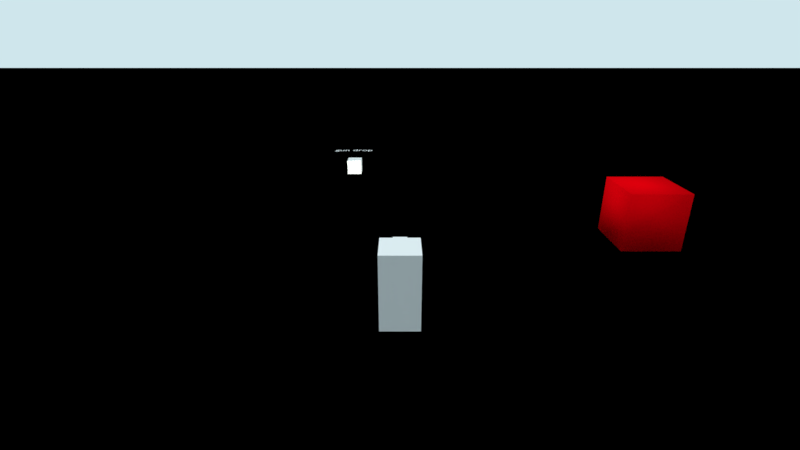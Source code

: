 # Source: Project.blend  (saved by Blender 2.79.7; exported with 4.5.12 LTS)
import bpy
from mathutils import Matrix  # noqa: F401  (used for matrix-valued properties, if any)

bpy.ops.wm.read_factory_settings(use_empty=True)
scene = bpy.context.scene
scene.name = 'Game'

# ---- collections
col_collection_1_003 = bpy.data.collections.new('Collection 1.003'); scene.collection.children.link(col_collection_1_003)
col_collection_2_002 = bpy.data.collections.new('Collection 2.002'); scene.collection.children.link(col_collection_2_002)
col_collection_2_002.hide_render = True
col_collection_2_002.hide_viewport = True

# ---- materials (node trees are filled in below, after node groups)
mat_material = bpy.data.materials.new('Material')
mat_material.alpha_threshold = 0.0
mat_material.use_transparent_shadow = False
mat_material.diffuse_color = (0.8001, 0.0, 0.003446, 1.0)
mat_material.specular_color = (1.0, 0.212, 0.1482)
mat_material.roughness = 0.5
mat_debug_ground = bpy.data.materials.new('Debug_Ground')
mat_debug_ground.alpha_threshold = 0.0
mat_debug_ground.use_transparent_shadow = False
mat_debug_ground.diffuse_color = (0.0, 0.0, 0.0, 1.0)
mat_debug_ground.roughness = 0.5
mat_debug_ground.line_color = (0.0, 0.0, 0.0, 1.0)
mat_material_001 = bpy.data.materials.new('Material.001')
mat_material_001.alpha_threshold = 0.0
mat_material_001.use_transparent_shadow = False
mat_material_001.diffuse_color = (0.0, 0.3927, 0.7987, 1.0)
mat_material_001.roughness = 0.5

# ---- material node trees

# ---- world
world_ambiente = bpy.data.worlds.new('Ambiente'); scene.world = world_ambiente
world_ambiente.color = (0.6252, 0.7925, 0.8406)
world_ambiente.use_sun_shadow = False
world_ambiente.sun_shadow_jitter_overblur = 0.0

# ---- cameras
cam_game_cam = bpy.data.cameras.new('game_cam')
cam_game_cam.passepartout_alpha = 0.7156
cam_game_cam.clip_end = 100.0
cam_game_cam.lens = 18.0
cam_game_cam.sensor_width = 30.0
cam_game_cam.sensor_height = 18.0
cam_game_cam.ortho_scale = 7.314
cam_game_cam.show_composition_thirds = True
cam_game_cam.dof.focus_distance = 0.0
cam_game_cam.dof.aperture_fstop = 128.0

# ---- lights
light_spot = bpy.data.lights.new('Spot', 'SPOT')
light_spot.color = (0.9673, 1.0, 0.8797)
light_spot.transmission_factor = 0.0
light_spot.use_shadow = False
light_spot.energy = 1e+04
light_spot.shadow_buffer_clip_start = 0.5
light_spot.shadow_soft_size = 0.1
light_spot.shadow_maximum_resolution = 0.006
light_spot.use_absolute_resolution = True
light_spot.spot_blend = 0.5921
light_spot.spot_size = 1.396
light_sun = bpy.data.lights.new('Sun', 'SUN')
light_sun.transmission_factor = 0.0
light_sun.cutoff_distance = 42.0
light_sun.angle = 0.1993
light_sun.energy = 1.0
light_sun.shadow_buffer_clip_start = 1.001
light_sun.shadow_soft_size = 0.1
light_sun.shadow_cascade_max_distance = 1000.0
light_point = bpy.data.lights.new('Point', 'POINT')
light_point.color = (0.9998, 0.3705, 0.003089)
light_point.transmission_factor = 0.0
light_point.energy = 1000.0
light_point.shadow_buffer_clip_start = 0.5
light_point.shadow_soft_size = 0.1
light_point.shadow_maximum_resolution = 0.006
light_point.use_absolute_resolution = True

# ---- meshes
me_cube_001 = bpy.data.meshes.new('Cube.001')
me_cube_001.from_pydata([(-0.2955, -0.2955, -0.2955), (-0.2955, -0.2955, 0.2955), (-0.2955, 0.2955, -0.2955), (-0.2955, 0.2955, 0.2955), (0.2955, -0.2955, -0.2955), (0.2955, -0.2955, 0.2955), (0.2955, 0.2955, -0.2955), (0.2955, 0.2955, 0.2955)], [], [(0, 1, 3, 2), (2, 3, 7, 6), (6, 7, 5, 4), (4, 5, 1, 0), (2, 6, 4, 0), (7, 3, 1, 5)])
me_cube_001.use_remesh_preserve_volume = False
me_cube_001.use_remesh_preserve_attributes = False
me_cube_001.use_mirror_vertex_groups = False
me_cube_001.update()
me_cube_005 = bpy.data.meshes.new('Cube.005')
me_cube_005.from_pydata([(-1.0, -1.0, -1.0), (-1.0, -1.0, 1.0), (-1.0, 1.0, -1.0), (-1.0, 1.0, 1.0), (1.0, -1.0, -1.0), (1.0, -1.0, 1.0), (1.0, 1.0, -1.0), (1.0, 1.0, 1.0)], [], [(0, 1, 3, 2), (2, 3, 7, 6), (6, 7, 5, 4), (4, 5, 1, 0), (2, 6, 4, 0), (7, 3, 1, 5)])
me_cube_005.polygons.foreach_set('use_smooth', [True] * 6)
me_cube_005.materials.append(mat_material)
me_cube_005.use_remesh_preserve_volume = False
me_cube_005.use_remesh_preserve_attributes = False
me_cube_005.use_mirror_vertex_groups = False
me_cube_005.update()
me_obj_plane__debug = bpy.data.meshes.new('Obj_Plane (debug)')
me_obj_plane__debug.from_pydata([(-149.7, -149.7, 0.0), (149.7, -149.7, 0.0), (-149.7, 149.7, 0.0), (149.7, 149.7, 0.0)], [], [(0, 1, 3, 2)])
_uv = me_obj_plane__debug.uv_layers.new(name='Mapa UV')
_uv.uv.foreach_set('vector', [-23.24, -23.24, 24.24, -23.24, 24.24, 24.24, -23.24, 24.24])
me_obj_plane__debug.materials.append(mat_debug_ground)
me_obj_plane__debug.use_remesh_preserve_volume = False
me_obj_plane__debug.use_remesh_preserve_attributes = False
me_obj_plane__debug.use_mirror_vertex_groups = False
me_obj_plane__debug.update()
me_obj_player = bpy.data.meshes.new('Obj_Player')
me_obj_player.from_pydata([(0.5, 0.5, -1.0), (0.5, -0.5, -1.0), (-0.5, -0.5, -1.0), (-0.5, 0.5, -1.0), (0.5, 0.5, 1.0), (0.5, -0.5, 1.0), (-0.5, -0.5, 1.0), (-0.5, 0.5, 1.0), (0.0, 0.0, 0.0)], [], [(0, 1, 2, 3), (4, 7, 6, 5), (0, 4, 5, 1), (1, 5, 6, 2), (2, 6, 7, 3), (4, 0, 3, 7)])
me_obj_player.materials.append(None)
me_obj_player.use_remesh_preserve_volume = False
me_obj_player.use_remesh_preserve_attributes = False
me_obj_player.use_mirror_vertex_groups = False
me_obj_player.update()
me_cube_002 = bpy.data.meshes.new('Cube.002')
me_cube_002.from_pydata([(-0.1908, -0.4171, -0.1908), (-0.1908, -0.4171, 0.1908), (-0.1908, 0.4171, -0.1908), (-0.1908, 0.4171, 0.1908), (0.1908, -0.4171, -0.1908), (0.1908, -0.4171, 0.1908), (0.1908, 0.4171, -0.1908), (0.1908, 0.4171, 0.1908)], [], [(0, 1, 3, 2), (2, 3, 7, 6), (6, 7, 5, 4), (4, 5, 1, 0), (2, 6, 4, 0), (7, 3, 1, 5)])
me_cube_002.use_remesh_preserve_volume = False
me_cube_002.use_remesh_preserve_attributes = False
me_cube_002.use_mirror_vertex_groups = False
me_cube_002.update()
me_cube = bpy.data.meshes.new('Cube')
me_cube.from_pydata([(-0.432, -0.432, -0.432), (-0.432, -0.432, 0.432), (-0.432, 0.432, -0.432), (-0.432, 0.432, 0.432), (0.432, -0.432, -0.432), (0.432, -0.432, 0.432), (0.432, 0.432, -0.432), (0.432, 0.432, 0.432)], [], [(0, 1, 3, 2), (2, 3, 7, 6), (6, 7, 5, 4), (4, 5, 1, 0), (2, 6, 4, 0), (7, 3, 1, 5)])
me_cube.use_remesh_preserve_volume = False
me_cube.use_remesh_preserve_attributes = False
me_cube.use_mirror_vertex_groups = False
me_cube.update()
me_cube_004 = bpy.data.meshes.new('Cube.004')
me_cube_004.from_pydata([(-0.4838, -0.4838, -0.4838), (-0.4838, -0.4838, 0.4838), (-0.4838, 0.4838, -0.4838), (-0.4838, 0.4838, 0.4838), (0.4838, -0.4838, -0.4838), (0.4838, -0.4838, 0.4838), (0.4838, 0.4838, -0.4838), (0.4838, 0.4838, 0.4838)], [], [(0, 1, 3, 2), (2, 3, 7, 6), (6, 7, 5, 4), (4, 5, 1, 0), (2, 6, 4, 0), (7, 3, 1, 5)])
me_cube_004.materials.append(mat_material_001)
me_cube_004.use_remesh_preserve_volume = False
me_cube_004.use_remesh_preserve_attributes = False
me_cube_004.use_mirror_vertex_groups = False
me_cube_004.update()
me_cube_003 = bpy.data.meshes.new('Cube.003')
me_cube_003.from_pydata([(-0.2185, -0.2185, -0.2185), (-0.2185, -0.2185, 0.2185), (-0.2185, 0.2185, -0.2185), (-0.2185, 0.2185, 0.2185), (0.2185, -0.2185, -0.2185), (0.2185, -0.2185, 0.2185), (0.2185, 0.2185, -0.2185), (0.2185, 0.2185, 0.2185)], [], [(0, 1, 3, 2), (2, 3, 7, 6), (6, 7, 5, 4), (4, 5, 1, 0), (2, 6, 4, 0), (7, 3, 1, 5)])
me_cube_003.materials.append(mat_material)
me_cube_003.use_remesh_preserve_volume = False
me_cube_003.use_remesh_preserve_attributes = False
me_cube_003.use_mirror_vertex_groups = False
me_cube_003.update()

# ---- curves / text
txt_text = bpy.data.curves.new('Text', 'FONT')
txt_text.dimensions = '2D'
txt_text.body = 'gun drop'
txt_text.use_path_clamp = True
txt_text.bevel_resolution = 0

# ---- objects
ob_empty = bpy.data.objects.new('Empty', None)
ob_cube = bpy.data.objects.new('Cube', me_cube_001)
ob_text = bpy.data.objects.new('Text', txt_text)
ob_cube_001 = bpy.data.objects.new('Cube.001', me_cube_005)
ob_obj_plane = bpy.data.objects.new('Obj_Plane', me_obj_plane__debug)
ob_obj_player = bpy.data.objects.new('Obj_Player', me_obj_player)
ob_emp_weapon_pivot = bpy.data.objects.new('emp_weapon_pivot', None)
ob_spot = bpy.data.objects.new('Spot', light_spot)
ob_obj_weapon_aiming = bpy.data.objects.new('obj_weapon_aiming', me_cube_002)
ob_obj_aim_target = bpy.data.objects.new('obj_aim_target', me_cube)
ob_dwn_target = bpy.data.objects.new('dwn_target', None)
ob_top_target = bpy.data.objects.new('top_target', None)
ob_lam_sun = bpy.data.objects.new('Lam_Sun', light_sun)
ob_cam_game = bpy.data.objects.new('Cam_Game', cam_game_cam)
ob_obj_melee = bpy.data.objects.new('obj_melee', me_cube_004)
ob_obj_bullet = bpy.data.objects.new('obj_bullet', me_cube_003)
ob_point = bpy.data.objects.new('Point', light_point)

# ---- transforms, parenting, visibility, modifiers, constraints
ob_empty.location = (-2.019, 10.8, 2.193)
ob_empty.lineart.crease_threshold = 0.0
ob_cube.parent = ob_empty
ob_cube.matrix_parent_inverse = Matrix(((1.0, 0.0, 0.0, 2.019), (0.0, 1.0, 0.0, -10.8), (0.0, 1.49e-08, 1.0, -2.193), (0.0, 0.0, 0.0, 1.0)))
ob_cube.location = (-2.019, 10.8, 1.586)
ob_cube.lineart.crease_threshold = 0.0
ob_text.parent = ob_empty
ob_text.matrix_parent_inverse = Matrix(((1.0, 0.0, 0.0, 2.019), (0.0, 1.0, 0.0, -10.8), (0.0, 1.49e-08, 1.0, -2.193), (0.0, 0.0, 0.0, 1.0)))
ob_text.location = (-2.866, 10.8, 2.256)
ob_text.scale = (0.452, 0.452, 0.452)
ob_text.lineart.crease_threshold = 0.0
ob_cube_001.location = (8.381, 5.385, 1.365)
ob_cube_001.lineart.crease_threshold = 0.0
ob_obj_plane.location = (1.658, -3.48, 0.0)
ob_obj_plane.rotation_euler = (0.0, -0.0, 0.7854)
ob_obj_plane.lineart.crease_threshold = 0.0
ob_obj_player.location = (0.0, 0.0, 1.556)
ob_obj_player.lock_rotations_4d = False
ob_obj_player.empty_display_type = 'ARROWS'
ob_obj_player.show_wire = True
ob_obj_player.show_all_edges = True
ob_obj_player.lineart.crease_threshold = 0.0
ob_emp_weapon_pivot.parent = ob_obj_player
ob_emp_weapon_pivot.matrix_parent_inverse = Matrix(((1.0, 0.0, 0.0, -0.0), (0.0, 1.0, 0.0, -0.0), (0.0, 0.0, 1.0, -1.556), (0.0, 0.0, 0.0, 1.0)))
ob_emp_weapon_pivot.location = (0.0, 0.0, 1.998)
ob_emp_weapon_pivot.lineart.crease_threshold = 0.0
ob_spot.parent = ob_emp_weapon_pivot
ob_spot.matrix_parent_inverse = Matrix(((1.0, 0.0, 0.0, -0.0), (0.0, 1.0, 0.0, -0.0), (0.0, 0.0, 1.0, -1.556), (0.0, 0.0, 0.0, 1.0)))
ob_spot.location = (0.0, 0.1166, 0.2534)
ob_spot.rotation_euler = (1.571, -0.0, 0.0)
ob_spot.lineart.crease_threshold = 0.0
ob_obj_weapon_aiming.parent = ob_emp_weapon_pivot
ob_obj_weapon_aiming.matrix_parent_inverse = Matrix(((1.0, 0.0, 0.0, -0.0), (0.0, 1.0, 0.0, -0.0), (0.0, 0.0, 1.0, -1.556), (0.0, 0.0, 0.0, 1.0)))
ob_obj_weapon_aiming.location = (0.0, 0.9839, 1.556)
ob_obj_weapon_aiming.lineart.crease_threshold = 0.0
ob_obj_aim_target.parent = ob_obj_player
ob_obj_aim_target.matrix_parent_inverse = Matrix(((1.0, 0.0, 0.0, -0.0), (0.0, 1.0, 0.0, -0.0), (0.0, 0.0, 1.0, -1.556), (0.0, 0.0, 0.0, 1.0)))
ob_obj_aim_target.location = (3.484, 0.7299, 1.803)
ob_obj_aim_target.hide_render = True
ob_obj_aim_target.lineart.crease_threshold = 0.0
ob_dwn_target.parent = ob_obj_aim_target
ob_dwn_target.matrix_parent_inverse = Matrix(((1.0, 0.0, 0.0, -3.484), (0.0, 1.0, 0.0, -0.7299), (0.0, 0.0, 1.0, -1.803), (0.0, 0.0, 0.0, 1.0)))
ob_dwn_target.location = (3.484, 0.7299, -6.197)
ob_dwn_target.lineart.crease_threshold = 0.0
ob_top_target.parent = ob_obj_aim_target
ob_top_target.matrix_parent_inverse = Matrix(((1.0, 0.0, 0.0, -3.484), (0.0, 1.0, 0.0, -0.7299), (0.0, 0.0, 1.0, -1.803), (0.0, 0.0, 0.0, 1.0)))
ob_top_target.location = (3.484, 0.7299, 9.803)
ob_top_target.lineart.crease_threshold = 0.0
ob_lam_sun.parent = ob_obj_player
ob_lam_sun.matrix_parent_inverse = Matrix(((1.0, 0.0, 0.0, 1.0), (0.0, 1.0, 0.0, -1.0), (0.0, 0.0, 1.0, -2.0), (0.0, 0.0, 0.0, 1.0)))
ob_lam_sun.location = (-9.703, 4.877, 14.65)
ob_lam_sun.rotation_euler = (0.6503, 0.05522, 4.223)
ob_lam_sun.lock_rotations_4d = False
ob_lam_sun.empty_display_type = 'ARROWS'
ob_lam_sun.color = (0.0, 0.0, 0.0, 0.0)
ob_lam_sun.lineart.crease_threshold = 0.0
ob_cam_game.parent = ob_obj_player
ob_cam_game.matrix_parent_inverse = Matrix(((1.0, 0.0, 0.0, 0.0), (0.0, 1.0, 0.0, 0.0), (0.0, 0.0, 1.0, -1.0), (0.0, 0.0, 0.0, 1.0)))
ob_cam_game.location = (0.0, -10.15, 6.645)
ob_cam_game.rotation_euler = (1.186, -0.0, 0.0)
ob_cam_game.lock_rotations_4d = False
ob_cam_game.empty_display_type = 'ARROWS'
ob_cam_game.color = (0.0, 0.0, 0.0, 0.0)
ob_cam_game.display_type = 'WIRE'
ob_cam_game.lineart.crease_threshold = 0.0
ob_obj_melee.location = (1.821, 0.0, 0.0)
ob_obj_melee.lineart.crease_threshold = 0.0
ob_obj_bullet.location = (-2.383, -0.7427, 0.8634)
ob_obj_bullet.lineart.crease_threshold = 0.0
ob_point.parent = ob_obj_bullet
ob_point.location = (0.0, 0.0, -0.2328)
ob_point.lineart.crease_threshold = 0.0
cam_game_cam.dof.focus_object = ob_obj_player

# ---- collection membership
col_collection_1_003.objects.link(ob_empty)
col_collection_1_003.objects.link(ob_cube)
col_collection_1_003.objects.link(ob_text)
col_collection_1_003.objects.link(ob_cube_001)
col_collection_1_003.objects.link(ob_obj_plane)
col_collection_1_003.objects.link(ob_obj_player)
col_collection_1_003.objects.link(ob_emp_weapon_pivot)
col_collection_1_003.objects.link(ob_spot)
col_collection_1_003.objects.link(ob_obj_weapon_aiming)
col_collection_1_003.objects.link(ob_obj_aim_target)
col_collection_1_003.objects.link(ob_dwn_target)
col_collection_1_003.objects.link(ob_top_target)
col_collection_1_003.objects.link(ob_lam_sun)
col_collection_1_003.objects.link(ob_cam_game)
col_collection_2_002.objects.link(ob_obj_melee)
col_collection_2_002.objects.link(ob_obj_bullet)
col_collection_2_002.objects.link(ob_point)

# ---- scene / render settings (as saved in the file)
scene.camera = ob_cam_game
scene.frame_start = 1; scene.frame_end = 250; scene.frame_set(11)
scene.render.engine = 'BLENDER_EEVEE_NEXT'
scene.render.resolution_percentage = 50
scene.render.dither_intensity = 0.0
scene.cycles.use_denoising = False
scene.cycles.samples = 128
scene.cycles.sampling_pattern = 'TABULATED_SOBOL'
scene.cycles.use_adaptive_sampling = False
scene.cycles.use_light_tree = False
scene.view_settings.view_transform = 'Standard'
bpy.context.view_layer.update()
